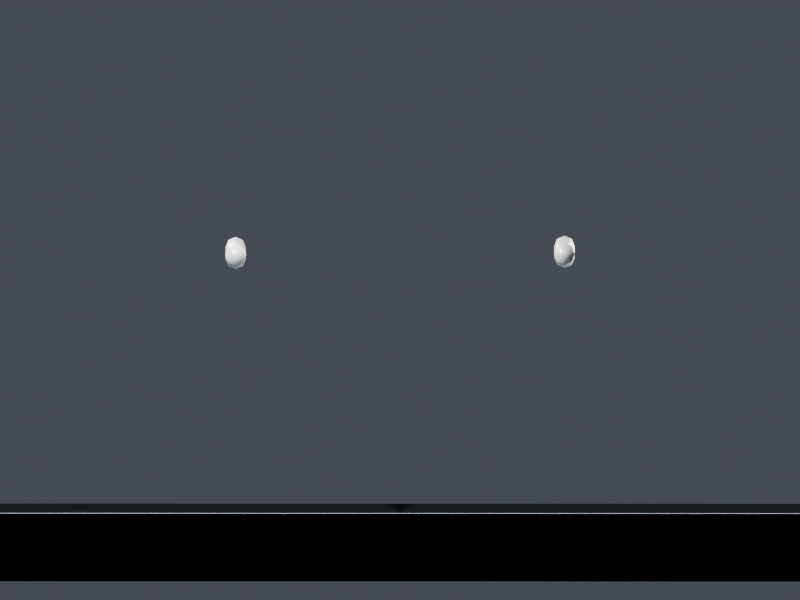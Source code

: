 # Source: fixture.blend  (saved by Blender 4.3.34; exported with 4.5.12 LTS)
import bpy
from mathutils import Matrix  # noqa: F401  (used for matrix-valued properties, if any)

bpy.ops.wm.read_factory_settings(use_empty=True)
scene = bpy.context.scene
scene.name = 'Scene'

# ---- collections
col_collection = bpy.data.collections.new('Collection'); scene.collection.children.link(col_collection)

# ---- materials (node trees are filled in below, after node groups)
mat_fixture_001 = bpy.data.materials.new('fixture.001')
mat_studio_ground_001 = bpy.data.materials.new('studio_ground.001')

# ---- material node trees
mat_fixture_001.use_nodes = True; mat_fixture_001.node_tree.nodes.clear()
_N = mat_fixture_001.node_tree.nodes; _L = mat_fixture_001.node_tree.links
n0 = _N.new('ShaderNodeBsdfPrincipled'); n0.name = 'Principled BSDF'; n0.location = (10, 300)
n0.inputs[0].default_value = (0.2, 0.2, 0.2, 1.0)
n0.inputs[2].default_value = 0.35
n1 = _N.new('ShaderNodeOutputMaterial'); n1.name = 'Material Output'; n1.location = (300, 300)
_L.new(n0.outputs[0], n1.inputs[0])
n1.is_active_output = True
mat_studio_ground_001.use_nodes = True; mat_studio_ground_001.node_tree.nodes.clear()
_N = mat_studio_ground_001.node_tree.nodes; _L = mat_studio_ground_001.node_tree.links
n0 = _N.new('ShaderNodeBsdfPrincipled'); n0.name = 'Principled BSDF'; n0.location = (10, 300)
n0.inputs[0].default_value = (0.07, 0.09, 0.11, 1.0)
n0.inputs[2].default_value = 0.82
n1 = _N.new('ShaderNodeOutputMaterial'); n1.name = 'Material Output'; n1.location = (300, 300)
_L.new(n0.outputs[0], n1.inputs[0])
n1.is_active_output = True

# ---- world
world_world = bpy.data.worlds.new('World'); scene.world = world_world
world_world.use_nodes = True; world_world.node_tree.nodes.clear()
_N = world_world.node_tree.nodes; _L = world_world.node_tree.links
n0 = _N.new('ShaderNodeOutputWorld'); n0.name = 'World Output'; n0.location = (300, 300)
n1 = _N.new('ShaderNodeBackground'); n1.name = 'Background'; n1.location = (10, 300)
n1.inputs[0].default_value = (0.17, 0.19, 0.23, 1.0)
n1.inputs[1].default_value = 0.4
_L.new(n1.outputs[0], n0.inputs[0])
n0.is_active_output = True
world_world.color = (0.05088, 0.05088, 0.05088)
world_world.sun_shadow_jitter_overblur = 0.0

# ---- cameras
cam_camera_006 = bpy.data.cameras.new('Camera.006')
cam_camera_006.type = 'ORTHO'
cam_camera_006.ortho_scale = 2.36
cam_camera_007 = bpy.data.cameras.new('Camera.007')
cam_camera_007.type = 'ORTHO'
cam_camera_007.ortho_scale = 2.36
cam_camera_008 = bpy.data.cameras.new('Camera.008')
cam_camera_008.type = 'ORTHO'
cam_camera_008.ortho_scale = 2.36
cam_camera_009 = bpy.data.cameras.new('Camera.009')
cam_camera_009.type = 'ORTHO'
cam_camera_009.ortho_scale = 2.36
cam_camera_010 = bpy.data.cameras.new('Camera.010')
cam_camera_010.type = 'ORTHO'
cam_camera_010.ortho_scale = 2.36

# ---- lights
light_area_003 = bpy.data.lights.new('Area.003', 'AREA')
light_area_003.energy = 333.2
light_area_003.shape = 'DISK'
light_area_003.size = 1.4
light_area_003.size_y = 1.0
light_area_004 = bpy.data.lights.new('Area.004', 'AREA')
light_area_004.energy = 176.4
light_area_004.shape = 'DISK'
light_area_004.size = 1.26
light_area_004.size_y = 1.0
light_area_005 = bpy.data.lights.new('Area.005', 'AREA')
light_area_005.energy = 431.2
light_area_005.shape = 'DISK'
light_area_005.size = 1.12
light_area_005.size_y = 1.0

# ---- meshes
me_arm_left_001 = bpy.data.meshes.new('arm_left.001')
me_arm_left_001.from_pydata([(-0.455, 0.46, 0.734), (-0.4638, 0.4588, 0.7128), (-0.515, 0.46, 0.734), (-0.485, -0.3629, 0.7539), (-0.485, -0.3571, 0.6941), (-0.5062, -0.3579, 0.7029), (-0.5062, -0.3621, 0.7451), (-0.4638, -0.3621, 0.7451), (-0.455, -0.36, 0.724), (-0.4638, -0.3579, 0.7029), (-0.515, -0.36, 0.724), (-0.5062, -0.2381, 0.7595), (-0.485, -0.2391, 0.7683), (-0.4638, -0.2381, 0.7595), (-0.455, -0.2356, 0.7385), (-0.4638, -0.2331, 0.7174), (-0.485, -0.2321, 0.7087), (-0.5062, -0.2331, 0.7174), (-0.515, -0.2356, 0.7385), (-0.5062, -0.1267, 0.7728), (-0.485, -0.1275, 0.7815), (-0.4638, -0.1267, 0.7728), (-0.455, -0.1248, 0.7516), (-0.4638, -0.123, 0.7305), (-0.485, -0.1222, 0.7217), (-0.5062, -0.123, 0.7305), (-0.515, -0.1248, 0.7516), (-0.5062, -0.0004521, 0.7802), (-0.485, -0.0006393, 0.789), (-0.4638, -0.0004521, 0.7802), (-0.455, -1.524e-10, 0.759), (-0.4638, 0.0004521, 0.7378), (-0.485, 0.0006393, 0.729), (-0.5062, 0.0004521, 0.7378), (-0.515, 2.032e-11, 0.759), (-0.5062, 0.1602, 0.7776), (-0.485, 0.1606, 0.7864), (-0.4638, 0.1602, 0.7776), (-0.455, 0.1593, 0.7564), (-0.4638, 0.1583, 0.7352), (-0.485, 0.1579, 0.7264), (-0.5062, 0.1583, 0.7352), (-0.515, 0.1593, 0.7564), (-0.5062, 0.3025, 0.7668), (-0.485, 0.3031, 0.7756), (-0.4638, 0.3025, 0.7668), (-0.455, 0.3009, 0.7457), (-0.4638, 0.2993, 0.7245), (-0.485, 0.2987, 0.7158), (-0.5062, 0.2993, 0.7245), (-0.515, 0.3009, 0.7457), (-0.5062, 0.4612, 0.7552), (-0.485, 0.4616, 0.764), (-0.4638, 0.4612, 0.7552), (-0.485, 0.4584, 0.704), (-0.5062, 0.4588, 0.7128)], [], [(55, 1, 54), (2, 1, 55), (2, 0, 1), (51, 0, 2), (51, 53, 0), (52, 53, 51), (9, 5, 4), (8, 5, 9), (8, 10, 5), (7, 10, 8), (7, 6, 10), (3, 6, 7), (6, 18, 10), (3, 11, 6), (13, 3, 7), (14, 7, 8), (15, 8, 9), (16, 9, 4), (5, 16, 4), (10, 17, 5), (11, 26, 18), (12, 19, 11), (21, 12, 13), (22, 13, 14), (23, 14, 15), (24, 15, 16), (17, 24, 16), (18, 25, 17), (19, 34, 26), (20, 27, 19), (29, 20, 21), (30, 21, 22), (31, 22, 23), (32, 23, 24), (25, 32, 24), (26, 33, 25), (35, 34, 27), (36, 27, 28), (29, 36, 28), (30, 37, 29), (31, 38, 30), (32, 39, 31), (41, 32, 33), (42, 33, 34), (43, 42, 35), (44, 35, 36), (37, 44, 36), (38, 45, 37), (39, 46, 38), (40, 47, 39), (49, 40, 41), (50, 41, 42), (51, 50, 43), (52, 43, 44), (45, 52, 44), (46, 53, 45), (47, 0, 46), (48, 1, 47), (55, 48, 49), (2, 49, 50), (6, 11, 18), (3, 12, 11), (13, 12, 3), (14, 13, 7), (15, 14, 8), (16, 15, 9), (5, 17, 16), (10, 18, 17), (11, 19, 26), (12, 20, 19), (21, 20, 12), (22, 21, 13), (23, 22, 14), (24, 23, 15), (17, 25, 24), (18, 26, 25), (19, 27, 34), (20, 28, 27), (29, 28, 20), (30, 29, 21), (31, 30, 22), (32, 31, 23), (25, 33, 32), (26, 34, 33), (35, 42, 34), (36, 35, 27), (29, 37, 36), (30, 38, 37), (31, 39, 38), (32, 40, 39), (41, 40, 32), (42, 41, 33), (43, 50, 42), (44, 43, 35), (37, 45, 44), (38, 46, 45), (39, 47, 46), (40, 48, 47), (49, 48, 40), (50, 49, 41), (51, 2, 50), (52, 51, 43), (45, 53, 52), (46, 0, 53), (47, 1, 0), (48, 54, 1), (55, 54, 48), (2, 55, 49)])
me_arm_left_001.polygons.foreach_set('use_smooth', [True] * 108)
_uv = me_arm_left_001.uv_layers.new(name='UVMap')
_uv.uv.foreach_set('vector', [0.3652, 0.416, 0.3848, 0.3686, 0.3848, 0.3964, 0.3375, 0.416, 0.3848, 0.3686, 0.3652, 0.416, 0.3375, 0.416, 0.3652, 0.349, 0.3848, 0.3686, 0.3179, 0.3964, 0.3652, 0.349, 0.3375, 0.416, 0.3179, 0.3964, 0.3375, 0.349, 0.3652, 0.349, 0.3179, 0.3686, 0.3375, 0.349, 0.3179, 0.3964, 0.3652, 0.4868, 0.3848, 0.4395, 0.3848, 0.4672, 0.3375, 0.4868, 0.3848, 0.4395, 0.3652, 0.4868, 0.3375, 0.4868, 0.3652, 0.4199, 0.3848, 0.4395, 0.3179, 0.4672, 0.3652, 0.4199, 0.3375, 0.4868, 0.3179, 0.4672, 0.3375, 0.4199, 0.3652, 0.4199, 0.3179, 0.4395, 0.3375, 0.4199, 0.3179, 0.4672, 0.03622, 0.9965, 0.04129, 0.8438, 0.05577, 0.9944, 0.2405, 0.998, 0.2622, 0.847, 0.2682, 0.9971, 0.1685, 0.8471, 0.1736, 0.9981, 0.1541, 0.9971, 0.1409, 0.8444, 0.1541, 0.9971, 0.1264, 0.9949, 0.1214, 0.8418, 0.1264, 0.9949, 0.1069, 0.9928, 0.2781, 0.8364, 0.2998, 0.9887, 0.2721, 0.9878, 0.08342, 0.9922, 0.08844, 0.84, 0.103, 0.9912, 0.05577, 0.9944, 0.0689, 0.8411, 0.08342, 0.9922, 0.02179, 0.8464, 0.02811, 0.7099, 0.04129, 0.8438, 0.2345, 0.8481, 0.2567, 0.7122, 0.2622, 0.847, 0.1817, 0.7124, 0.188, 0.8483, 0.1685, 0.8471, 0.1541, 0.7104, 0.1685, 0.8471, 0.1409, 0.8444, 0.1345, 0.7085, 0.1409, 0.8444, 0.1214, 0.8418, 0.2836, 0.7034, 0.3058, 0.8375, 0.2781, 0.8364, 0.0689, 0.8411, 0.07535, 0.707, 0.08844, 0.84, 0.04129, 0.8438, 0.05578, 0.7079, 0.0689, 0.8411, 0.008549, 0.7118, 0.02157, 0.5589, 0.02811, 0.7099, 0.229, 0.7131, 0.254, 0.5596, 0.2567, 0.7122, 0.1883, 0.5597, 0.2013, 0.7133, 0.1817, 0.7124, 0.1606, 0.5595, 0.1817, 0.7124, 0.1541, 0.7104, 0.141, 0.5593, 0.1541, 0.7104, 0.1345, 0.7085, 0.2862, 0.5549, 0.3113, 0.7042, 0.2836, 0.7034, 0.05578, 0.7079, 0.0689, 0.5585, 0.07535, 0.707, 0.02811, 0.7099, 0.04931, 0.5587, 0.05578, 0.7079, 0.007051, 0.365, 0.02157, 0.5589, 0.00194, 0.5591, 0.2284, 0.3649, 0.254, 0.5596, 0.2263, 0.5597, 0.2067, 0.5597, 0.2284, 0.3649, 0.2263, 0.5597, 0.1606, 0.5595, 0.1832, 0.3657, 0.1883, 0.5597, 0.3179, 0.1945, 0.3319, 0.00194, 0.3375, 0.1942, 0.2862, 0.5549, 0.3119, 0.3644, 0.314, 0.555, 0.05434, 0.3681, 0.0689, 0.5585, 0.04931, 0.5587, 0.02665, 0.3666, 0.04931, 0.5587, 0.02157, 0.5589, 0.02099, 0.1934, 0.02665, 0.3666, 0.007051, 0.365, 0.2342, 0.1931, 0.2561, 0.3655, 0.2284, 0.3649, 0.1832, 0.3657, 0.1888, 0.1932, 0.2028, 0.3651, 0.1555, 0.3672, 0.1693, 0.1941, 0.1832, 0.3657, 0.1359, 0.3687, 0.1416, 0.1963, 0.1555, 0.3672, 0.2842, 0.365, 0.3061, 0.1944, 0.3119, 0.3644, 0.06818, 0.1979, 0.07392, 0.3686, 0.05434, 0.3681, 0.04053, 0.1957, 0.05434, 0.3681, 0.02665, 0.3666, 0.03614, 0.00194, 0.04053, 0.1957, 0.02099, 0.1934, 0.2405, 0.00194, 0.2619, 0.194, 0.2342, 0.1931, 0.1693, 0.1941, 0.1737, 0.00194, 0.1888, 0.1932, 0.1416, 0.1963, 0.1541, 0.002576, 0.1693, 0.1941, 0.1221, 0.1986, 0.1264, 0.004277, 0.1416, 0.1963, 0.2784, 0.1953, 0.2998, 0.00194, 0.3061, 0.1944, 0.08341, 0.00541, 0.08774, 0.1988, 0.06818, 0.1979, 0.05572, 0.003709, 0.06818, 0.1979, 0.04053, 0.1957, 0.03622, 0.9965, 0.02179, 0.8464, 0.04129, 0.8438, 0.2405, 0.998, 0.2345, 0.8481, 0.2622, 0.847, 0.1685, 0.8471, 0.188, 0.8483, 0.1736, 0.9981, 0.1409, 0.8444, 0.1685, 0.8471, 0.1541, 0.9971, 0.1214, 0.8418, 0.1409, 0.8444, 0.1264, 0.9949, 0.2781, 0.8364, 0.3058, 0.8375, 0.2998, 0.9887, 0.08342, 0.9922, 0.0689, 0.8411, 0.08844, 0.84, 0.05577, 0.9944, 0.04129, 0.8438, 0.0689, 0.8411, 0.02179, 0.8464, 0.008549, 0.7118, 0.02811, 0.7099, 0.2345, 0.8481, 0.229, 0.7131, 0.2567, 0.7122, 0.1817, 0.7124, 0.2013, 0.7133, 0.188, 0.8483, 0.1541, 0.7104, 0.1817, 0.7124, 0.1685, 0.8471, 0.1345, 0.7085, 0.1541, 0.7104, 0.1409, 0.8444, 0.2836, 0.7034, 0.3113, 0.7042, 0.3058, 0.8375, 0.0689, 0.8411, 0.05578, 0.7079, 0.07535, 0.707, 0.04129, 0.8438, 0.02811, 0.7099, 0.05578, 0.7079, 0.008549, 0.7118, 0.00194, 0.5591, 0.02157, 0.5589, 0.229, 0.7131, 0.2263, 0.5597, 0.254, 0.5596, 0.2067, 0.5597, 0.2263, 0.5597, 0.229, 0.7131, 0.1606, 0.5595, 0.1883, 0.5597, 0.1817, 0.7124, 0.3179, 0.1945, 0.3375, 0.1942, 0.3375, 0.3452, 0.2862, 0.5549, 0.314, 0.555, 0.3113, 0.7042, 0.05578, 0.7079, 0.04931, 0.5587, 0.0689, 0.5585, 0.02811, 0.7099, 0.02157, 0.5589, 0.04931, 0.5587, 0.007051, 0.365, 0.02665, 0.3666, 0.02157, 0.5589, 0.2284, 0.3649, 0.2561, 0.3655, 0.254, 0.5596, 0.1883, 0.5597, 0.1832, 0.3657, 0.2028, 0.3651, 0.1606, 0.5595, 0.1555, 0.3672, 0.1832, 0.3657, 0.141, 0.5593, 0.1359, 0.3687, 0.1555, 0.3672, 0.2862, 0.5549, 0.2842, 0.365, 0.3119, 0.3644, 0.05434, 0.3681, 0.07392, 0.3686, 0.0689, 0.5585, 0.02665, 0.3666, 0.05434, 0.3681, 0.04931, 0.5587, 0.02099, 0.1934, 0.04053, 0.1957, 0.02665, 0.3666, 0.2342, 0.1931, 0.2619, 0.194, 0.2561, 0.3655, 0.1832, 0.3657, 0.1693, 0.1941, 0.1888, 0.1932, 0.1555, 0.3672, 0.1416, 0.1963, 0.1693, 0.1941, 0.1359, 0.3687, 0.1221, 0.1986, 0.1416, 0.1963, 0.2842, 0.365, 0.2784, 0.1953, 0.3061, 0.1944, 0.06818, 0.1979, 0.08774, 0.1988, 0.07392, 0.3686, 0.04053, 0.1957, 0.06818, 0.1979, 0.05434, 0.3681, 0.03614, 0.00194, 0.05572, 0.003709, 0.04053, 0.1957, 0.2405, 0.00194, 0.2682, 0.002645, 0.2619, 0.194, 0.1693, 0.1941, 0.1541, 0.002576, 0.1737, 0.00194, 0.1416, 0.1963, 0.1264, 0.004277, 0.1541, 0.002576, 0.1221, 0.1986, 0.1069, 0.006047, 0.1264, 0.004277, 0.2784, 0.1953, 0.2721, 0.002644, 0.2998, 0.00194, 0.08341, 0.00541, 0.103, 0.006046, 0.08774, 0.1988, 0.05572, 0.003709, 0.08341, 0.00541, 0.06818, 0.1979])
me_arm_left_001.materials.append(mat_fixture_001)
me_arm_left_001.auto_texspace = False
me_arm_left_001.update()
me_arm_right_001 = bpy.data.meshes.new('arm_right.001')
me_arm_right_001.from_pydata([(0.4638, 0.4612, 0.7512), (0.485, 0.4616, 0.76), (0.5062, 0.4612, 0.7512), (0.515, 0.46, 0.73), (0.485, 0.4584, 0.7), (0.4638, 0.4588, 0.7088), (0.5062, -0.3621, 0.7411), (0.515, -0.36, 0.72), (0.485, -0.3571, 0.6901), (0.4638, -0.3621, 0.7411), (0.485, -0.3629, 0.7499), (0.5062, -0.3579, 0.6989), (0.4638, -0.3579, 0.6989), (0.455, -0.36, 0.72), (0.4638, -0.2381, 0.7555), (0.485, -0.2391, 0.7643), (0.5062, -0.2381, 0.7555), (0.515, -0.2356, 0.7345), (0.5062, -0.2331, 0.7134), (0.485, -0.2321, 0.7047), (0.4638, -0.2331, 0.7134), (0.455, -0.2356, 0.7345), (0.4638, -0.1267, 0.7688), (0.485, -0.1275, 0.7775), (0.5062, -0.1267, 0.7688), (0.515, -0.1248, 0.7476), (0.5062, -0.123, 0.7265), (0.485, -0.1222, 0.7177), (0.4638, -0.123, 0.7265), (0.455, -0.1248, 0.7476), (0.4638, -0.0004521, 0.7762), (0.485, -0.0006393, 0.785), (0.5062, -0.0004521, 0.7762), (0.515, -1.524e-10, 0.755), (0.5062, 0.0004521, 0.7338), (0.485, 0.0006393, 0.725), (0.4638, 0.0004521, 0.7338), (0.455, 2.032e-11, 0.755), (0.4638, 0.1602, 0.7736), (0.485, 0.1606, 0.7824), (0.5062, 0.1602, 0.7736), (0.515, 0.1593, 0.7524), (0.5062, 0.1583, 0.7312), (0.485, 0.1579, 0.7224), (0.4638, 0.1583, 0.7312), (0.455, 0.1593, 0.7524), (0.4638, 0.3025, 0.7628), (0.485, 0.3031, 0.7716), (0.5062, 0.3025, 0.7628), (0.515, 0.3009, 0.7417), (0.5062, 0.2993, 0.7205), (0.485, 0.2987, 0.7118), (0.4638, 0.2993, 0.7205), (0.455, 0.3009, 0.7417), (0.5062, 0.4588, 0.7088), (0.455, 0.46, 0.73)], [], [(5, 54, 4), (55, 54, 5), (55, 3, 54), (0, 3, 55), (0, 2, 3), (1, 2, 0), (11, 12, 8), (7, 12, 11), (7, 13, 12), (6, 13, 7), (6, 9, 13), (10, 9, 6), (9, 21, 13), (10, 14, 9), (16, 10, 6), (17, 6, 7), (18, 7, 11), (19, 11, 8), (12, 19, 8), (13, 20, 12), (14, 29, 21), (15, 22, 14), (24, 15, 16), (25, 16, 17), (26, 17, 18), (27, 18, 19), (20, 27, 19), (21, 28, 20), (22, 37, 29), (23, 30, 22), (32, 23, 24), (33, 24, 25), (34, 25, 26), (35, 26, 27), (28, 35, 27), (29, 36, 28), (38, 37, 30), (39, 30, 31), (32, 39, 31), (33, 40, 32), (34, 41, 33), (35, 42, 34), (44, 35, 36), (45, 36, 37), (46, 45, 38), (47, 38, 39), (40, 47, 39), (41, 48, 40), (42, 49, 41), (43, 50, 42), (52, 43, 44), (53, 44, 45), (0, 53, 46), (1, 46, 47), (48, 1, 47), (49, 2, 48), (50, 3, 49), (51, 54, 50), (5, 51, 52), (55, 52, 53), (9, 14, 21), (10, 15, 14), (16, 15, 10), (17, 16, 6), (18, 17, 7), (19, 18, 11), (12, 20, 19), (13, 21, 20), (14, 22, 29), (15, 23, 22), (24, 23, 15), (25, 24, 16), (26, 25, 17), (27, 26, 18), (20, 28, 27), (21, 29, 28), (22, 30, 37), (23, 31, 30), (32, 31, 23), (33, 32, 24), (34, 33, 25), (35, 34, 26), (28, 36, 35), (29, 37, 36), (38, 45, 37), (39, 38, 30), (32, 40, 39), (33, 41, 40), (34, 42, 41), (35, 43, 42), (44, 43, 35), (45, 44, 36), (46, 53, 45), (47, 46, 38), (40, 48, 47), (41, 49, 48), (42, 50, 49), (43, 51, 50), (52, 51, 43), (53, 52, 44), (0, 55, 53), (1, 0, 46), (48, 2, 1), (49, 3, 2), (50, 54, 3), (51, 4, 54), (5, 4, 51), (55, 5, 52)])
me_arm_right_001.polygons.foreach_set('use_smooth', [True] * 108)
_uv = me_arm_right_001.uv_layers.new(name='UVMap')
_uv.uv.foreach_set('vector', [0.304, 0.4674, 0.3513, 0.487, 0.3236, 0.487, 0.304, 0.4396, 0.3513, 0.487, 0.304, 0.4674, 0.304, 0.4396, 0.371, 0.4674, 0.3513, 0.487, 0.3236, 0.42, 0.371, 0.4674, 0.304, 0.4396, 0.3236, 0.42, 0.371, 0.4396, 0.371, 0.4674, 0.3513, 0.42, 0.371, 0.4396, 0.3236, 0.42, 0.3236, 0.4161, 0.371, 0.3965, 0.3513, 0.4161, 0.304, 0.3965, 0.371, 0.3965, 0.3236, 0.4161, 0.304, 0.3965, 0.371, 0.3687, 0.371, 0.3965, 0.304, 0.3687, 0.371, 0.3687, 0.304, 0.3965, 0.304, 0.3687, 0.3513, 0.3491, 0.371, 0.3687, 0.3236, 0.3491, 0.3513, 0.3491, 0.304, 0.3687, 0.1362, 0.9964, 0.1412, 0.8438, 0.1557, 0.9943, 0.2259, 0.9979, 0.246, 0.8467, 0.2536, 0.9967, 0.0636, 0.8471, 0.06873, 0.998, 0.04917, 0.9971, 0.036, 0.8444, 0.04917, 0.9971, 0.02152, 0.9949, 0.01649, 0.8418, 0.02152, 0.9949, 0.001975, 0.9928, 0.2642, 0.8364, 0.2859, 0.9887, 0.2582, 0.9878, 0.1833, 0.9922, 0.1884, 0.8399, 0.2029, 0.9912, 0.1557, 0.9943, 0.1688, 0.8411, 0.1833, 0.9922, 0.1217, 0.8464, 0.128, 0.7098, 0.1412, 0.8438, 0.2183, 0.8481, 0.239, 0.712, 0.246, 0.8467, 0.07684, 0.7124, 0.08314, 0.8482, 0.0636, 0.8471, 0.04917, 0.7104, 0.0636, 0.8471, 0.036, 0.8444, 0.02961, 0.7085, 0.036, 0.8444, 0.01649, 0.8418, 0.2696, 0.7034, 0.2919, 0.8375, 0.2642, 0.8364, 0.1688, 0.8411, 0.1753, 0.707, 0.1884, 0.8399, 0.1412, 0.8438, 0.1557, 0.7079, 0.1688, 0.8411, 0.1085, 0.7117, 0.1215, 0.5589, 0.128, 0.7098, 0.2113, 0.7131, 0.2346, 0.5594, 0.239, 0.712, 0.08344, 0.5597, 0.0964, 0.7133, 0.07684, 0.7124, 0.05571, 0.5595, 0.07684, 0.7124, 0.04917, 0.7104, 0.03608, 0.5593, 0.04917, 0.7104, 0.02961, 0.7085, 0.2723, 0.5549, 0.2974, 0.7042, 0.2696, 0.7034, 0.1557, 0.7079, 0.1688, 0.5585, 0.1753, 0.707, 0.128, 0.7098, 0.1492, 0.5587, 0.1557, 0.7079, 0.2346, 0.3654, 0.2542, 0.5591, 0.2346, 0.5594, 0.2069, 0.365, 0.2346, 0.5594, 0.2069, 0.5598, 0.08344, 0.5597, 0.0979, 0.3651, 0.103, 0.5599, 0.05571, 0.5595, 0.07833, 0.3657, 0.08344, 0.5597, 0.304, 0.1945, 0.3181, 0.001975, 0.3236, 0.1942, 0.2723, 0.5549, 0.298, 0.3644, 0.3, 0.555, 0.1543, 0.3681, 0.1688, 0.5585, 0.1492, 0.5587, 0.1266, 0.3666, 0.1492, 0.5587, 0.1215, 0.5589, 0.1209, 0.1935, 0.1266, 0.3666, 0.107, 0.3651, 0.2108, 0.1932, 0.2346, 0.3654, 0.2069, 0.365, 0.07833, 0.3657, 0.08395, 0.1932, 0.0979, 0.3651, 0.05064, 0.3672, 0.06439, 0.1941, 0.07833, 0.3657, 0.03104, 0.3687, 0.03675, 0.1963, 0.05064, 0.3672, 0.2702, 0.365, 0.2922, 0.1944, 0.298, 0.3644, 0.1681, 0.198, 0.1738, 0.3686, 0.1543, 0.3681, 0.1405, 0.1957, 0.1543, 0.3681, 0.1266, 0.3666, 0.1361, 0.001975, 0.1405, 0.1957, 0.1209, 0.1935, 0.215, 0.001975, 0.2385, 0.1938, 0.2108, 0.1932, 0.06439, 0.1941, 0.06881, 0.001975, 0.08395, 0.1932, 0.03675, 0.1963, 0.04924, 0.002611, 0.06439, 0.1941, 0.0172, 0.1986, 0.02156, 0.004313, 0.03675, 0.1963, 0.2645, 0.1953, 0.2859, 0.001975, 0.2922, 0.1944, 0.1833, 0.005446, 0.1877, 0.1988, 0.1681, 0.198, 0.1557, 0.003745, 0.1681, 0.198, 0.1405, 0.1957, 0.1362, 0.9964, 0.1217, 0.8464, 0.1412, 0.8438, 0.2259, 0.9979, 0.2183, 0.8481, 0.246, 0.8467, 0.0636, 0.8471, 0.08314, 0.8482, 0.06873, 0.998, 0.036, 0.8444, 0.0636, 0.8471, 0.04917, 0.9971, 0.01649, 0.8418, 0.036, 0.8444, 0.02152, 0.9949, 0.2642, 0.8364, 0.2919, 0.8375, 0.2859, 0.9887, 0.1833, 0.9922, 0.1688, 0.8411, 0.1884, 0.8399, 0.1557, 0.9943, 0.1412, 0.8438, 0.1688, 0.8411, 0.1217, 0.8464, 0.1085, 0.7117, 0.128, 0.7098, 0.2183, 0.8481, 0.2113, 0.7131, 0.239, 0.712, 0.07684, 0.7124, 0.0964, 0.7133, 0.08314, 0.8482, 0.04917, 0.7104, 0.07684, 0.7124, 0.0636, 0.8471, 0.02961, 0.7085, 0.04917, 0.7104, 0.036, 0.8444, 0.2696, 0.7034, 0.2974, 0.7042, 0.2919, 0.8375, 0.1688, 0.8411, 0.1557, 0.7079, 0.1753, 0.707, 0.1412, 0.8438, 0.128, 0.7098, 0.1557, 0.7079, 0.239, 0.712, 0.2346, 0.5594, 0.2542, 0.5591, 0.2113, 0.7131, 0.2069, 0.5598, 0.2346, 0.5594, 0.08344, 0.5597, 0.103, 0.5599, 0.0964, 0.7133, 0.05571, 0.5595, 0.08344, 0.5597, 0.07684, 0.7124, 0.304, 0.1945, 0.3236, 0.1942, 0.3236, 0.3452, 0.2723, 0.5549, 0.3, 0.555, 0.2974, 0.7042, 0.3234, 0.6418, 0.304, 0.4938, 0.3234, 0.4909, 0.128, 0.7098, 0.1215, 0.5589, 0.1492, 0.5587, 0.107, 0.3651, 0.1266, 0.3666, 0.1215, 0.5589, 0.2069, 0.365, 0.2346, 0.3654, 0.2346, 0.5594, 0.08344, 0.5597, 0.07833, 0.3657, 0.0979, 0.3651, 0.05571, 0.5595, 0.05064, 0.3672, 0.07833, 0.3657, 0.03608, 0.5593, 0.03104, 0.3687, 0.05064, 0.3672, 0.2723, 0.5549, 0.2702, 0.365, 0.298, 0.3644, 0.1543, 0.3681, 0.1738, 0.3686, 0.1688, 0.5585, 0.1266, 0.3666, 0.1543, 0.3681, 0.1492, 0.5587, 0.1209, 0.1935, 0.1405, 0.1957, 0.1266, 0.3666, 0.2108, 0.1932, 0.2385, 0.1938, 0.2346, 0.3654, 0.07833, 0.3657, 0.06439, 0.1941, 0.08395, 0.1932, 0.05064, 0.3672, 0.03675, 0.1963, 0.06439, 0.1941, 0.03104, 0.3687, 0.0172, 0.1986, 0.03675, 0.1963, 0.2702, 0.365, 0.2645, 0.1953, 0.2922, 0.1944, 0.1681, 0.198, 0.1877, 0.1988, 0.1738, 0.3686, 0.1405, 0.1957, 0.1681, 0.198, 0.1543, 0.3681, 0.1361, 0.001975, 0.1557, 0.003745, 0.1405, 0.1957, 0.215, 0.001975, 0.2427, 0.002376, 0.2385, 0.1938, 0.06439, 0.1941, 0.04924, 0.002611, 0.06881, 0.001975, 0.03675, 0.1963, 0.02156, 0.004313, 0.04924, 0.002611, 0.0172, 0.1986, 0.001975, 0.006082, 0.02156, 0.004313, 0.2645, 0.1953, 0.2582, 0.002679, 0.2859, 0.001975, 0.1833, 0.005446, 0.2029, 0.006081, 0.1877, 0.1988, 0.1557, 0.003745, 0.1833, 0.005446, 0.1681, 0.198])
me_arm_right_001.materials.append(mat_fixture_001)
me_arm_right_001.auto_texspace = False
me_arm_right_001.update()
me_cube_002 = bpy.data.meshes.new('Cube.002')
me_cube_002.from_pydata([(-140.0, -140.0, -0.1), (-140.0, -140.0, 0.1), (-140.0, 140.0, -0.1), (-140.0, 140.0, 0.1), (140.0, -140.0, -0.1), (140.0, -140.0, 0.1), (140.0, 140.0, -0.1), (140.0, 140.0, 0.1)], [], [(0, 1, 3, 2), (2, 3, 7, 6), (6, 7, 5, 4), (4, 5, 1, 0), (2, 6, 4, 0), (7, 3, 1, 5)])
me_cube_002.polygons.foreach_set('use_smooth', [True] * 6)
_uv = me_cube_002.uv_layers.new(name='UVMap')
_uv.uv.foreach_set('vector', [0.375, 0.0, 0.625, 0.0, 0.625, 0.25, 0.375, 0.25, 0.375, 0.25, 0.625, 0.25, 0.625, 0.5, 0.375, 0.5, 0.375, 0.5, 0.625, 0.5, 0.625, 0.75, 0.375, 0.75, 0.375, 0.75, 0.625, 0.75, 0.625, 1.0, 0.375, 1.0, 0.125, 0.5, 0.375, 0.5, 0.375, 0.75, 0.125, 0.75, 0.625, 0.5, 0.875, 0.5, 0.875, 0.75, 0.625, 0.75])
me_cube_002.materials.append(mat_studio_ground_001)
me_cube_002.update()

# ---- objects
ob_arm_left = bpy.data.objects.new('arm_left', me_arm_left_001)
ob_arm_right = bpy.data.objects.new('arm_right', me_arm_right_001)
ob_studio_floor = bpy.data.objects.new('studio_floor', me_cube_002)
ob_studio_key = bpy.data.objects.new('studio_key', light_area_003)
ob_studio_fill = bpy.data.objects.new('studio_fill', light_area_004)
ob_studio_rim = bpy.data.objects.new('studio_rim', light_area_005)
ob_camera_front_three_quarter = bpy.data.objects.new('camera_front_three_quarter', cam_camera_006)
ob_camera_rear_three_quarter = bpy.data.objects.new('camera_rear_three_quarter', cam_camera_007)
ob_camera_side = bpy.data.objects.new('camera_side', cam_camera_008)
ob_camera_front = bpy.data.objects.new('camera_front', cam_camera_009)
ob_camera_rear = bpy.data.objects.new('camera_rear', cam_camera_010)

# ---- transforms, parenting, visibility, modifiers, constraints
ob_arm_left.location = (0.0, 0.0, 0.0)
ob_arm_right.location = (0.0, 0.0, 0.0)
ob_studio_floor.location = (0.0, 0.0, -0.13)
ob_studio_key.location = (1.4, -1.4, 2.24)
ob_studio_key.rotation_euler = (0.879, 3.478e-09, 0.7854)
ob_studio_fill.location = (-1.4, -0.84, 1.26)
ob_studio_fill.rotation_euler = (1.187, 4.161e-09, -1.03)
ob_studio_rim.location = (0.84, 1.54, 1.82)
ob_studio_rim.rotation_euler = (0.9631, -1.404e-07, 2.642)
ob_camera_front_three_quarter.location = (3.92, -5.04, 3.68)
ob_camera_front_three_quarter.rotation_euler = (1.121, 8.153e-08, 0.661)
ob_camera_rear_three_quarter.location = (-4.2, 5.04, 3.4)
ob_camera_rear_three_quarter.rotation_euler = (1.167, 8.243e-08, -2.447)
ob_camera_side.location = (2.8, 0.0, 1.58)
ob_camera_side.rotation_euler = (1.234, -3.437e-08, 1.571)
ob_camera_front.location = (0.0, -2.8, 0.6)
ob_camera_front.rotation_euler = (1.571, -0.0, 0.0)
ob_camera_rear.location = (0.0, 2.8, 0.6)
ob_camera_rear.rotation_euler = (-1.571, 3.142, -0.0)

# ---- collection membership
col_collection.objects.link(ob_arm_left)
col_collection.objects.link(ob_arm_right)
col_collection.objects.link(ob_studio_floor)
col_collection.objects.link(ob_studio_key)
col_collection.objects.link(ob_studio_fill)
col_collection.objects.link(ob_studio_rim)
col_collection.objects.link(ob_camera_front_three_quarter)
col_collection.objects.link(ob_camera_rear_three_quarter)
col_collection.objects.link(ob_camera_side)
col_collection.objects.link(ob_camera_front)
col_collection.objects.link(ob_camera_rear)

# ---- scene / render settings (as saved in the file)
scene.camera = ob_camera_rear
scene.frame_start = 1; scene.frame_end = 250; scene.frame_set(1)
scene.render.engine = 'CYCLES'
scene.render.resolution_x = 960
scene.render.resolution_y = 720
scene.cycles.use_denoising = False
scene.cycles.samples = 64
scene.cycles.seed = 14
bpy.context.view_layer.update()
